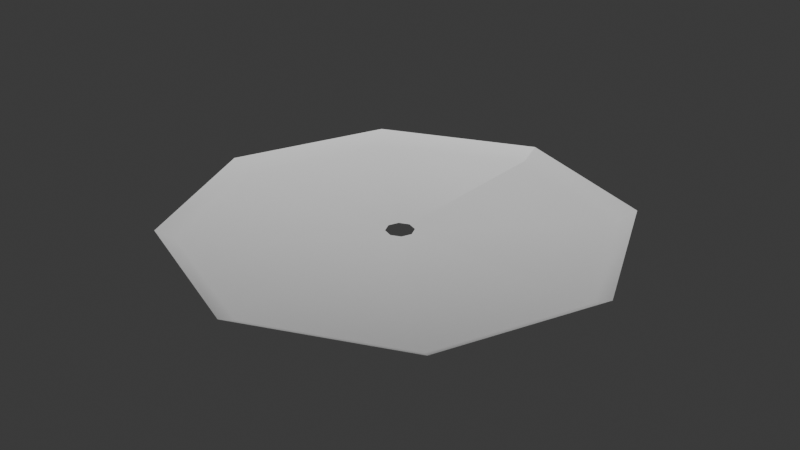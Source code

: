# Source: flame_around.blend  (saved by Blender 4.0.36; exported with 4.5.12 LTS)
import bpy
from mathutils import Matrix  # noqa: F401  (used for matrix-valued properties, if any)

bpy.ops.wm.read_factory_settings(use_empty=True)
scene = bpy.context.scene
scene.name = 'Scene'

# ---- collections
col_collection = bpy.data.collections.new('Collection'); scene.collection.children.link(col_collection)

# ---- materials (node trees are filled in below, after node groups)
mat_materials_objects_fire = bpy.data.materials.new('materials/objects/fire')

# ---- material node trees

# ---- world
world_world = bpy.data.worlds.new('World'); scene.world = world_world
world_world.use_nodes = True; world_world.node_tree.nodes.clear()
_N = world_world.node_tree.nodes; _L = world_world.node_tree.links
n0 = _N.new('ShaderNodeOutputWorld'); n0.name = 'World Output'; n0.location = (300, 300)
n1 = _N.new('ShaderNodeBackground'); n1.name = 'Background'; n1.location = (10, 300)
n1.inputs[0].default_value = (0.05088, 0.05088, 0.05088, 1.0)
_L.new(n1.outputs[0], n0.inputs[0])
n0.is_active_output = True
world_world.color = (0.05088, 0.05088, 0.05088)
world_world.use_sun_shadow = False
world_world.sun_shadow_jitter_overblur = 0.0

# ---- meshes
me_plane = bpy.data.meshes.new('Plane')
me_plane.from_pydata([(-8.647e-06, 0.9241, 0.0), (-9.402e-06, 1.006, 0.04327), (-5.855e-07, 0.06277, 0.0), (-0.6534, 0.6534, 0.0), (-0.7113, 0.7113, 0.04327), (-0.04438, 0.04438, 0.0), (-0.9241, -8.688e-06, 0.0), (-1.006, -9.446e-06, 0.04327), (-0.06277, -5.882e-07, 0.0), (-0.6534, -0.6534, 0.0), (-0.7113, -0.7113, 0.04327), (-0.04438, -0.04438, 0.0), (8.728e-06, -0.9241, 0.0), (9.49e-06, -1.006, 0.04327), (5.91e-07, -0.06277, 0.0), (0.6534, -0.6534, 0.0), (0.7113, -0.7113, 0.04327), (0.04438, -0.04438, 0.0), (0.9241, 8.658e-06, 0.0), (1.006, 9.414e-06, 0.04327), (0.06277, 5.862e-07, 0.0), (0.6534, 0.6534, 0.0), (0.7113, 0.7113, 0.04327), (0.04438, 0.04438, 0.0), (-8.647e-06, 0.9241, 0.0), (-9.402e-06, 1.006, 0.04327), (-5.855e-07, 0.06277, 0.0)], [], [(24, 25, 4, 3), (3, 4, 7, 6), (6, 7, 10, 9), (9, 10, 13, 12), (12, 13, 16, 15), (15, 16, 19, 18), (18, 19, 22, 21), (21, 22, 1, 0), (24, 3, 5, 26), (3, 6, 8, 5), (6, 9, 11, 8), (9, 12, 14, 11), (12, 15, 17, 14), (15, 18, 20, 17), (18, 21, 23, 20), (21, 0, 2, 23)])
me_plane.polygons.foreach_set('use_smooth', [True] * 16)
_uv = me_plane.uv_layers.new(name='UVMap')
_uv.uv.foreach_set('vector', [2.5, 0.8418, 2.5, 1.0, 2.0, 1.0, 2.0, 0.8418, 2.0, 0.8418, 2.0, 1.0, 1.5, 1.0, 1.5, 0.8418, 1.5, 0.8418, 1.5, 1.0, 1.0, 1.0, 1.0, 0.8418, 1.0, 0.8418, 1.0, 1.0, 0.5, 1.0, 0.5, 0.8418, 0.5, 0.8418, 0.5, 1.0, 0.0, 1.0, 0.0, 0.8418, 0.0, 0.8418, 0.0, 1.0, -0.5, 1.0, -0.5, 0.8418, -0.5, 0.8418, -0.5, 1.0, -1.0, 1.0, -1.0, 0.8418, -1.0, 0.8418, -1.0, 1.0, -1.5, 1.0, -1.5, 0.8418, 2.5, 0.8418, 2.0, 0.8418, 2.0, 0.0, 2.5, 0.0, 2.0, 0.8418, 1.5, 0.8418, 1.5, 0.0, 2.0, 0.0, 1.5, 0.8418, 1.0, 0.8418, 1.0, 0.0, 1.5, 0.0, 1.0, 0.8418, 0.5, 0.8418, 0.5, 0.0, 1.0, 0.0, 0.5, 0.8418, 0.0, 0.8418, 0.0, 0.0, 0.5, 0.0, 0.0, 0.8418, -0.5, 0.8418, -0.5, 0.0, 0.0, 0.0, -0.5, 0.8418, -1.0, 0.8418, -1.0, 0.0, -0.5, 0.0, -1.0, 0.8418, -1.5, 0.8418, -1.5, 0.0, -1.0, 0.0])
_ca = me_plane.color_attributes.new('Color', 'FLOAT_COLOR', 'POINT')
_ca.data.foreach_set('color', [1.0, 1.0, 0.9999, 1.0, 1.0, 1.0, 0.9999, 1.0, 1.0, 1.0, 0.9999, 1.0, 1.0, 1.0, 0.9999, 1.0, 1.0, 1.0, 0.9999, 0.0, 1.0, 1.0, 0.9999, 1.0, 1.0, 1.0, 0.9999, 1.0, 1.0, 1.0, 0.9999, 0.0, 1.0, 1.0, 0.9999, 1.0, 1.0, 1.0, 0.9999, 1.0, 1.0, 1.0, 0.9999, 0.0, 1.0, 1.0, 0.9999, 1.0, 1.0, 1.0, 0.9999, 1.0, 1.0, 1.0, 0.9999, 0.0, 1.0, 1.0, 0.9999, 1.0, 1.0, 1.0, 0.9999, 1.0, 1.0, 1.0, 0.9999, 0.0, 1.0, 1.0, 0.9999, 1.0, 1.0, 1.0, 0.9999, 1.0, 1.0, 1.0, 0.9999, 0.0, 1.0, 1.0, 0.9999, 1.0, 1.0, 1.0, 0.9999, 1.0, 1.0, 1.0, 0.9999, 0.0, 1.0, 1.0, 0.9999, 1.0, 1.0, 1.0, 0.9999, 1.0, 1.0, 1.0, 0.9999, 0.0, 1.0, 1.0, 0.9999, 1.0])
me_plane.materials.append(mat_materials_objects_fire)
me_plane.use_paint_bone_selection = False
me_plane.use_paint_mask_vertex = True
me_plane.update()

# ---- objects
ob_plane = bpy.data.objects.new('Plane', me_plane)

# ---- transforms, parenting, visibility, modifiers, constraints
ob_plane.location = (0.0, 0.0, 0.0)

# ---- collection membership
col_collection.objects.link(ob_plane)

# ---- scene / render settings (as saved in the file)
scene.frame_start = 1; scene.frame_end = 250; scene.frame_set(1)
scene.render.engine = 'BLENDER_EEVEE_NEXT'
scene.cycles.sampling_pattern = 'TABULATED_SOBOL'
bpy.context.view_layer.update()

# ---- added for rendering (the .blend has no active camera and no usable light): camera, sun
cam_auto = bpy.data.cameras.new('AutoCamera')
cam_auto.lens = 50.0
cam_auto.sensor_width = 36.0
cam_auto.clip_end = 1000.0
ob_auto_camera = bpy.data.objects.new('AutoCamera', cam_auto)
scene.collection.objects.link(ob_auto_camera)
ob_auto_camera.location = (2.63287, -3.15945, 2.12793)
ob_auto_camera.rotation_euler = (1.09748, -7.21219e-08, 0.694738)
scene.camera = ob_auto_camera
light_auto_sun = bpy.data.lights.new('AutoSun', 'SUN')
light_auto_sun.energy = 3.0
light_auto_sun.angle = 0.0523599
ob_auto_sun = bpy.data.objects.new('AutoSun', light_auto_sun)
scene.collection.objects.link(ob_auto_sun)
ob_auto_sun.rotation_euler = (0.872665, 0.174533, 0.523599)
bpy.context.view_layer.update()
